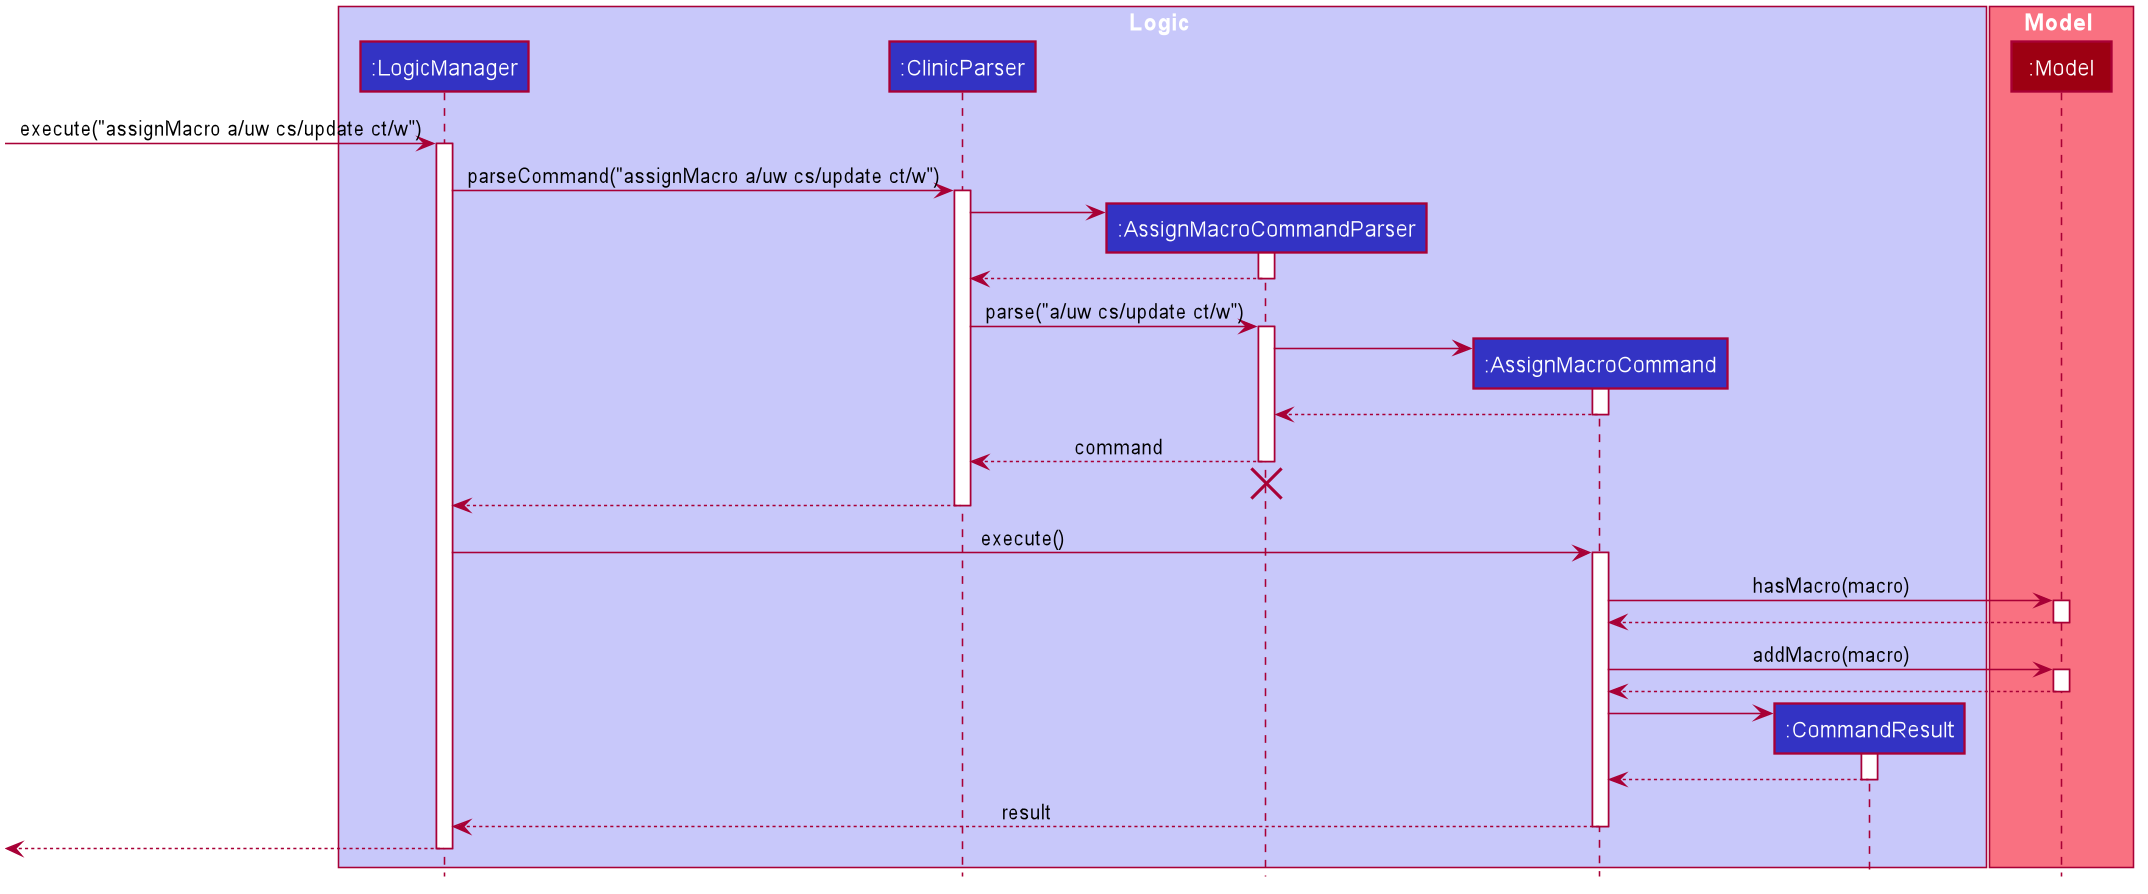

The diagram above was rendered by PlantUML. Its source (embedded in the PNG):
@startuml








skinparam BackgroundColor #FFFFFFF

skinparam Shadowing false

skinparam Class {
    FontColor #FFFFFF
    BorderThickness 1
    BorderColor #FFFFFF
    StereotypeFontColor #FFFFFF
    FontName Arial
}

skinparam Actor {
    BorderColor #000000
    Color #000000
    FontName Arial
}

skinparam Sequence {
    MessageAlign center
    BoxFontSize 15
    BoxPadding 0
    BoxFontColor #FFFFFF
    FontName Arial
}

skinparam Participant {
    FontColor #FFFFFFF
    Padding 20
}

skinparam MinClassWidth 50
skinparam ParticipantPadding 10
skinparam Shadowing false
skinparam DefaultTextAlignment center
skinparam packageStyle Rectangle

hide footbox
hide members
hide circle

box Logic #C8C8FA
participant ":LogicManager" as LogicManager #3333C4
participant ":ClinicParser" as ClinicParser #3333C4
participant ":AssignMacroCommandParser" as AssignMacroCommandParser #3333C4
participant ":AssignMacroCommand" as AssignMacroCommand #3333C4
participant ":CommandResult" as CommandResult #3333C4
end box

box Model #F97181
participant ":Model" as Model #9D0012
end box

[-> LogicManager : execute("assignMacro a/uw cs/update ct/w")
activate LogicManager

LogicManager -> ClinicParser : parseCommand("assignMacro a/uw cs/update ct/w")
activate ClinicParser

create AssignMacroCommandParser
ClinicParser -> AssignMacroCommandParser
activate AssignMacroCommandParser

AssignMacroCommandParser --> ClinicParser
deactivate AssignMacroCommandParser

ClinicParser -> AssignMacroCommandParser : parse("a/uw cs/update ct/w")
activate AssignMacroCommandParser

create AssignMacroCommand
AssignMacroCommandParser -> AssignMacroCommand
activate AssignMacroCommand

AssignMacroCommand --> AssignMacroCommandParser :
deactivate AssignMacroCommand

AssignMacroCommandParser --> ClinicParser : command
deactivate AssignMacroCommandParser
AssignMacroCommandParser -[hidden]-> ClinicParser
destroy AssignMacroCommandParser

ClinicParser --> LogicManager :
deactivate ClinicParser

LogicManager -> AssignMacroCommand : execute()
activate AssignMacroCommand

AssignMacroCommand -> Model : hasMacro(macro)
activate Model

Model --> AssignMacroCommand :
deactivate Model

AssignMacroCommand -> Model : addMacro(macro)
activate Model

Model --> AssignMacroCommand :
deactivate Model

create CommandResult
AssignMacroCommand -> CommandResult
activate CommandResult

CommandResult --> AssignMacroCommand
deactivate CommandResult

AssignMacroCommand --> LogicManager : result
deactivate AssignMacroCommand

[<--LogicManager
deactivate LogicManager
@enduml